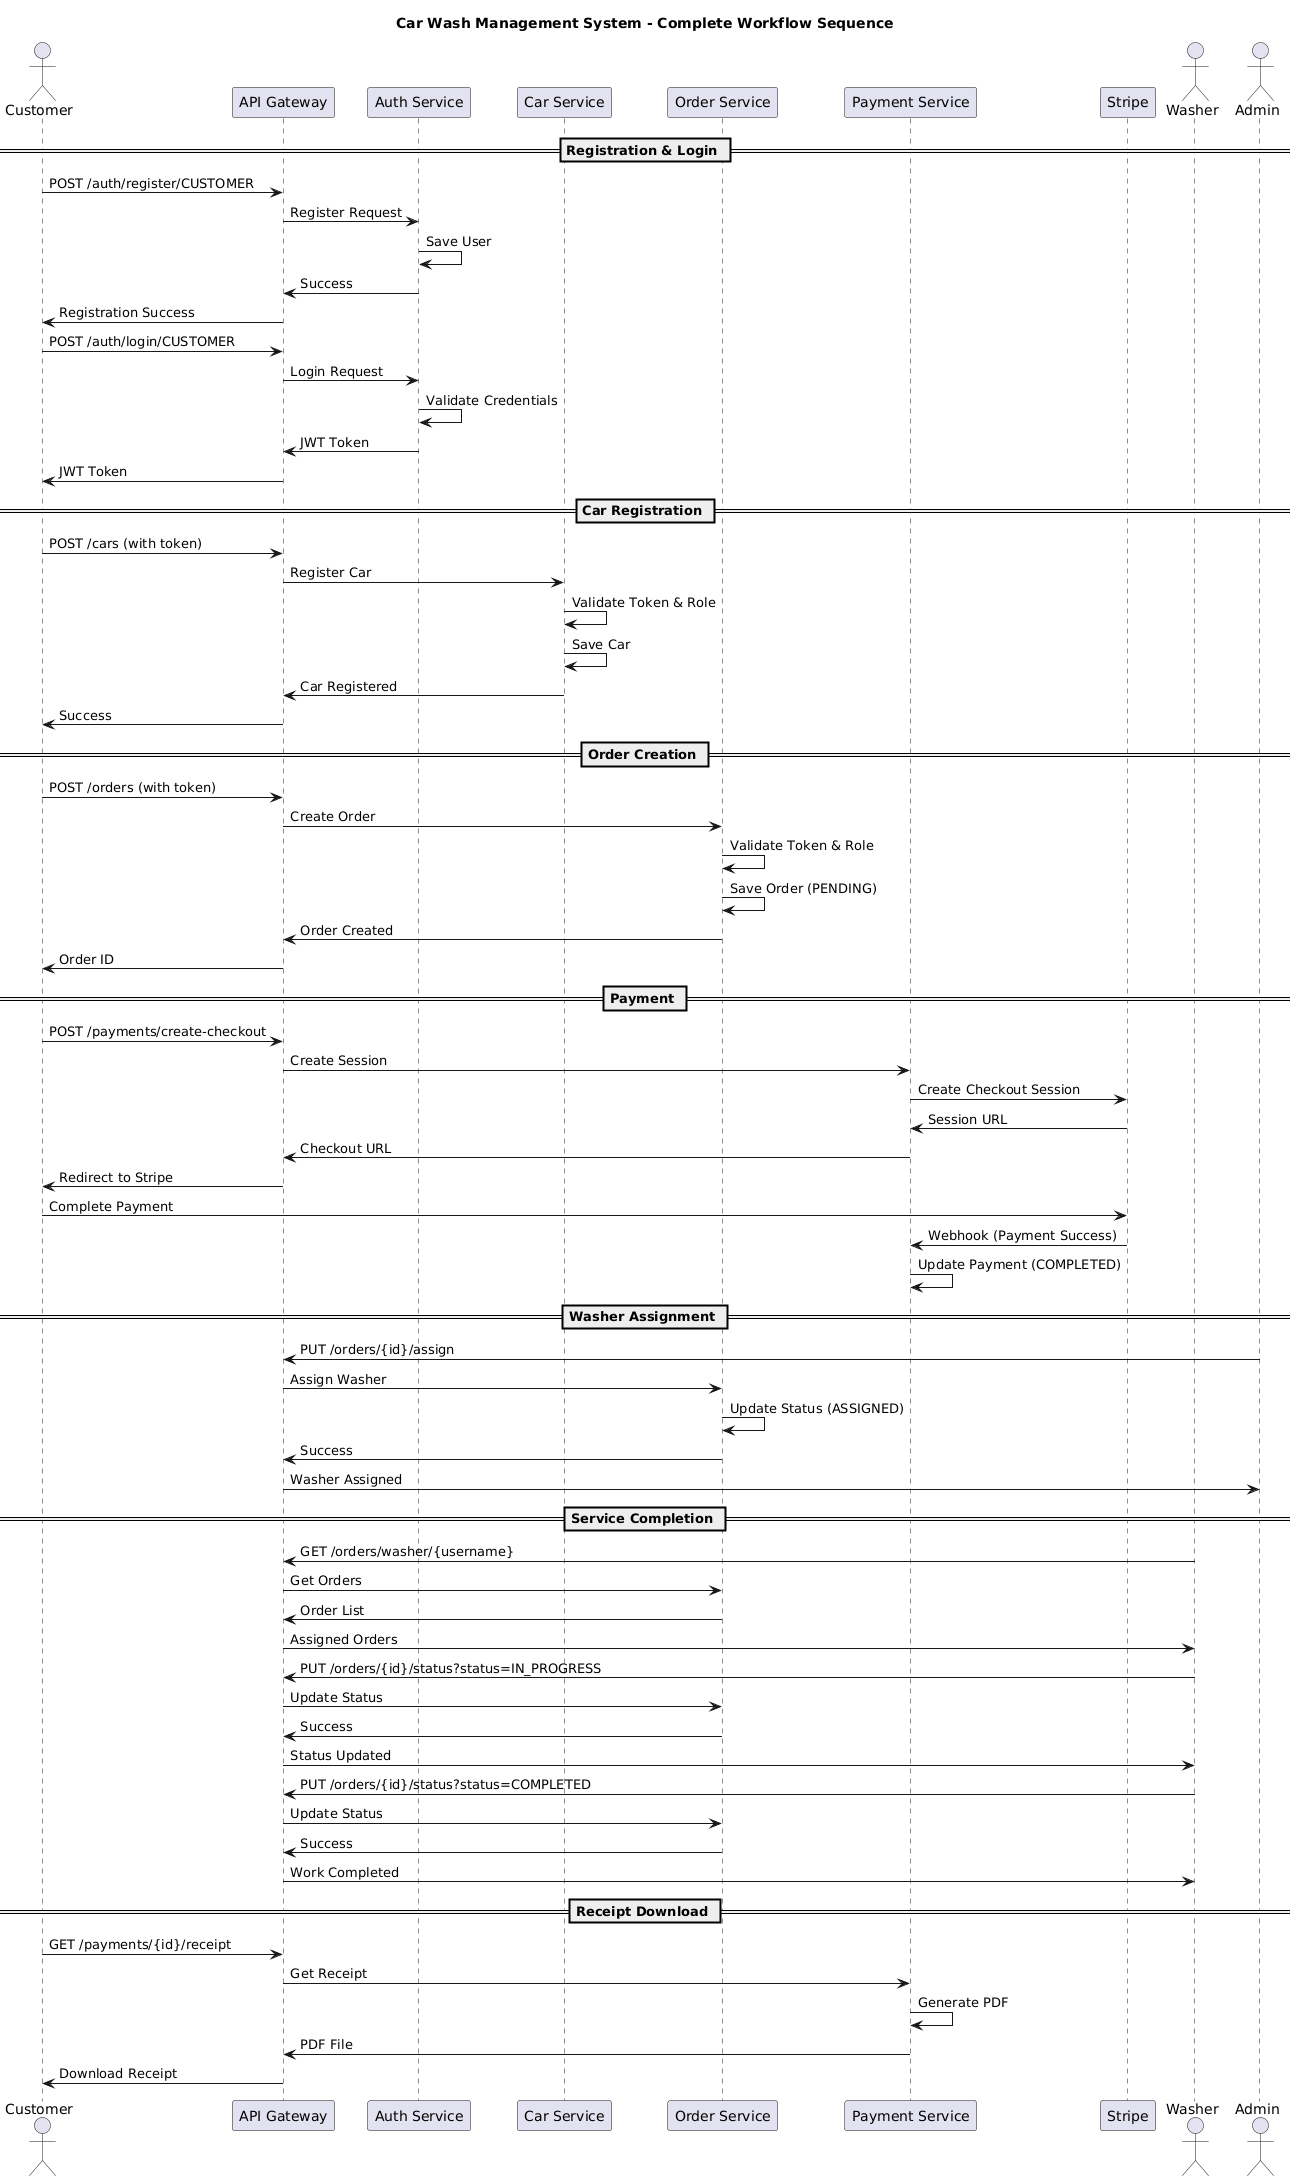

The diagram above was rendered by PlantUML. Its source (embedded in the PNG):
@startuml
title Car Wash Management System - Complete Workflow Sequence

actor Customer
participant "API Gateway" as Gateway
participant "Auth Service" as Auth
participant "Car Service" as Car
participant "Order Service" as Order
participant "Payment Service" as Payment
participant Stripe
actor Washer
actor Admin

== Registration & Login ==
Customer -> Gateway : POST /auth/register/CUSTOMER
Gateway -> Auth : Register Request
Auth -> Auth : Save User
Auth -> Gateway : Success
Gateway -> Customer : Registration Success

Customer -> Gateway : POST /auth/login/CUSTOMER
Gateway -> Auth : Login Request
Auth -> Auth : Validate Credentials
Auth -> Gateway : JWT Token
Gateway -> Customer : JWT Token

== Car Registration ==
Customer -> Gateway : POST /cars (with token)
Gateway -> Car : Register Car
Car -> Car : Validate Token & Role
Car -> Car : Save Car
Car -> Gateway : Car Registered
Gateway -> Customer : Success

== Order Creation ==
Customer -> Gateway : POST /orders (with token)
Gateway -> Order : Create Order
Order -> Order : Validate Token & Role
Order -> Order : Save Order (PENDING)
Order -> Gateway : Order Created
Gateway -> Customer : Order ID

== Payment ==
Customer -> Gateway : POST /payments/create-checkout
Gateway -> Payment : Create Session
Payment -> Stripe : Create Checkout Session
Stripe -> Payment : Session URL
Payment -> Gateway : Checkout URL
Gateway -> Customer : Redirect to Stripe

Customer -> Stripe : Complete Payment
Stripe -> Payment : Webhook (Payment Success)
Payment -> Payment : Update Payment (COMPLETED)

== Washer Assignment ==
Admin -> Gateway : PUT /orders/{id}/assign
Gateway -> Order : Assign Washer
Order -> Order : Update Status (ASSIGNED)
Order -> Gateway : Success
Gateway -> Admin : Washer Assigned

== Service Completion ==
Washer -> Gateway : GET /orders/washer/{username}
Gateway -> Order : Get Orders
Order -> Gateway : Order List
Gateway -> Washer : Assigned Orders

Washer -> Gateway : PUT /orders/{id}/status?status=IN_PROGRESS
Gateway -> Order : Update Status
Order -> Gateway : Success
Gateway -> Washer : Status Updated

Washer -> Gateway : PUT /orders/{id}/status?status=COMPLETED
Gateway -> Order : Update Status
Order -> Gateway : Success
Gateway -> Washer : Work Completed

== Receipt Download ==
Customer -> Gateway : GET /payments/{id}/receipt
Gateway -> Payment : Get Receipt
Payment -> Payment : Generate PDF
Payment -> Gateway : PDF File
Gateway -> Customer : Download Receipt
@enduml